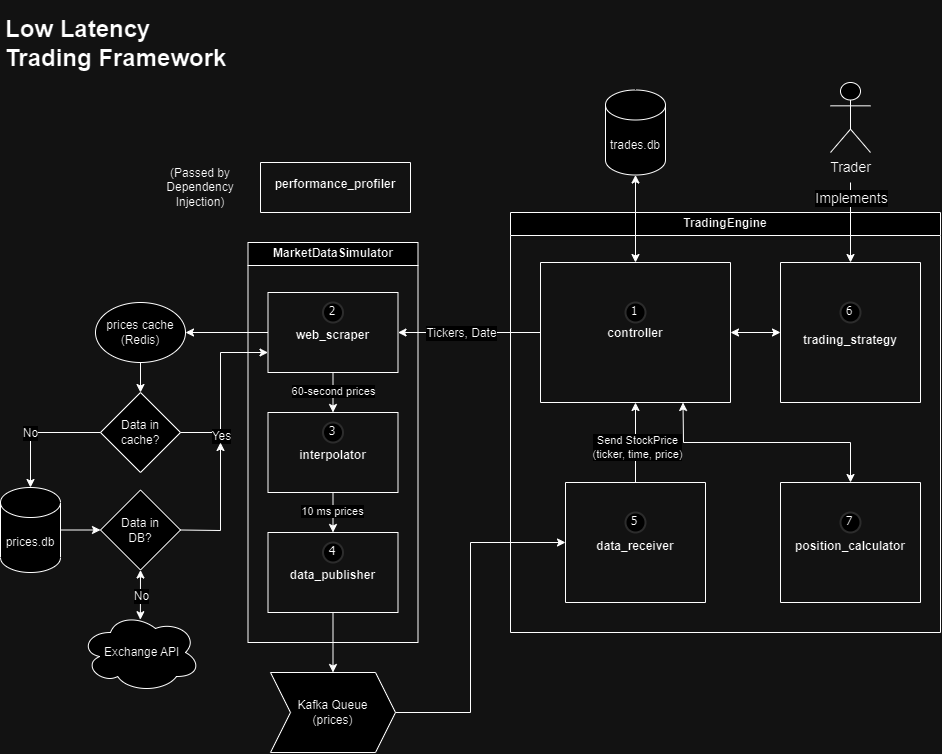

The diagram above was exported from draw.io. Its source (the exported page's mxGraphModel, read from the mxfile embedded in the PNG):
<mxGraphModel dx="1500" dy="853" grid="1" gridSize="10" guides="1" tooltips="1" connect="1" arrows="1" fold="1" page="1" pageScale="1" pageWidth="850" pageHeight="1100" math="0" shadow="0">
  <root>
    <mxCell id="0" />
    <mxCell id="1" parent="0" />
    <mxCell id="VyKBuyyWBRmMPZ-tObt2-19" value="TradingEngine" style="swimlane;whiteSpace=wrap;html=1;" parent="1" vertex="1">
      <mxGeometry x="560" y="320" width="430" height="420" as="geometry" />
    </mxCell>
    <mxCell id="VyKBuyyWBRmMPZ-tObt2-25" value="&#10;&#10;&#10;&#10;&#10;&#10;&#10;&#10;&#10;&#10;&#10;trading_strategy" style="swimlane;startSize=0;" parent="VyKBuyyWBRmMPZ-tObt2-19" vertex="1">
      <mxGeometry x="270" y="50" width="140" height="140" as="geometry" />
    </mxCell>
    <mxCell id="Rc5rPO31scCnQdxwiJ12-32" value="6" style="ellipse;whiteSpace=wrap;html=1;aspect=fixed;strokeWidth=2;fontFamily=Tahoma;spacingBottom=4;spacingRight=2;strokeColor=#d3d3d3;" parent="VyKBuyyWBRmMPZ-tObt2-25" vertex="1">
      <mxGeometry x="60" y="40" width="20" height="20" as="geometry" />
    </mxCell>
    <mxCell id="VyKBuyyWBRmMPZ-tObt2-27" value="" style="endArrow=classic;startArrow=classic;html=1;rounded=0;exitX=1;exitY=0.5;exitDx=0;exitDy=0;entryX=0;entryY=0.5;entryDx=0;entryDy=0;" parent="VyKBuyyWBRmMPZ-tObt2-19" source="iAPHfo29xE1B9HFlTSSh-2" target="VyKBuyyWBRmMPZ-tObt2-25" edge="1">
      <mxGeometry width="50" height="50" relative="1" as="geometry">
        <mxPoint x="270" y="130" as="sourcePoint" />
        <mxPoint x="-160" y="240" as="targetPoint" />
      </mxGeometry>
    </mxCell>
    <mxCell id="iAPHfo29xE1B9HFlTSSh-2" value="&#10;&#10;&#10;&#10;&#10;&#10;&#10;&#10;&#10;&#10;controller" style="swimlane;startSize=0;" parent="VyKBuyyWBRmMPZ-tObt2-19" vertex="1">
      <mxGeometry x="30" y="50" width="190" height="140" as="geometry" />
    </mxCell>
    <mxCell id="Rc5rPO31scCnQdxwiJ12-24" value="1" style="ellipse;whiteSpace=wrap;html=1;aspect=fixed;strokeWidth=2;fontFamily=Tahoma;spacingBottom=4;spacingRight=2;strokeColor=#d3d3d3;" parent="iAPHfo29xE1B9HFlTSSh-2" vertex="1">
      <mxGeometry x="85" y="40" width="20" height="20" as="geometry" />
    </mxCell>
    <mxCell id="iAPHfo29xE1B9HFlTSSh-20" value="&#10;&#10;&#10;&#10;&#10;&#10;&#10;&#10;&#10;data_receiver" style="swimlane;startSize=0;" parent="VyKBuyyWBRmMPZ-tObt2-19" vertex="1">
      <mxGeometry x="55" y="270" width="140" height="120" as="geometry" />
    </mxCell>
    <mxCell id="Rc5rPO31scCnQdxwiJ12-33" value="5" style="ellipse;whiteSpace=wrap;html=1;aspect=fixed;strokeWidth=2;fontFamily=Tahoma;spacingBottom=4;spacingRight=2;strokeColor=#d3d3d3;" parent="iAPHfo29xE1B9HFlTSSh-20" vertex="1">
      <mxGeometry x="60" y="30" width="20" height="20" as="geometry" />
    </mxCell>
    <mxCell id="xeDJ5pnS613tlPigBaKC-15" value="&#10;&#10;&#10;&#10;&#10;&#10;&#10;&#10;&#10;position_calculator" style="swimlane;startSize=0;" vertex="1" parent="VyKBuyyWBRmMPZ-tObt2-19">
      <mxGeometry x="270" y="270" width="140" height="120" as="geometry" />
    </mxCell>
    <mxCell id="xeDJ5pnS613tlPigBaKC-16" value="7" style="ellipse;whiteSpace=wrap;html=1;aspect=fixed;strokeWidth=2;fontFamily=Tahoma;spacingBottom=4;spacingRight=2;strokeColor=#d3d3d3;" vertex="1" parent="xeDJ5pnS613tlPigBaKC-15">
      <mxGeometry x="60" y="30" width="20" height="20" as="geometry" />
    </mxCell>
    <mxCell id="VyKBuyyWBRmMPZ-tObt2-36" value="" style="endArrow=classic;startArrow=classic;html=1;rounded=0;entryX=0.75;entryY=1;entryDx=0;entryDy=0;exitX=0.5;exitY=0;exitDx=0;exitDy=0;" parent="VyKBuyyWBRmMPZ-tObt2-19" source="xeDJ5pnS613tlPigBaKC-15" target="iAPHfo29xE1B9HFlTSSh-2" edge="1">
      <mxGeometry width="50" height="50" relative="1" as="geometry">
        <mxPoint x="95" y="270" as="sourcePoint" />
        <mxPoint x="115" y="230" as="targetPoint" />
        <Array as="points">
          <mxPoint x="340" y="230" />
          <mxPoint x="173" y="230" />
        </Array>
      </mxGeometry>
    </mxCell>
    <mxCell id="xeDJ5pnS613tlPigBaKC-19" value="" style="endArrow=classic;html=1;rounded=0;exitX=0.5;exitY=0;exitDx=0;exitDy=0;entryX=0.5;entryY=1;entryDx=0;entryDy=0;" edge="1" parent="VyKBuyyWBRmMPZ-tObt2-19" source="iAPHfo29xE1B9HFlTSSh-20" target="iAPHfo29xE1B9HFlTSSh-2">
      <mxGeometry width="50" height="50" relative="1" as="geometry">
        <mxPoint x="-140" y="230" as="sourcePoint" />
        <mxPoint x="-90" y="180" as="targetPoint" />
      </mxGeometry>
    </mxCell>
    <mxCell id="xeDJ5pnS613tlPigBaKC-46" value="Send StockPrice&lt;br&gt;(ticker, time, price)" style="edgeLabel;html=1;align=center;verticalAlign=middle;resizable=0;points=[];" vertex="1" connectable="0" parent="xeDJ5pnS613tlPigBaKC-19">
      <mxGeometry x="-0.1143" y="-1" relative="1" as="geometry">
        <mxPoint as="offset" />
      </mxGeometry>
    </mxCell>
    <mxCell id="VyKBuyyWBRmMPZ-tObt2-20" value="MarketDataSimulator" style="swimlane;whiteSpace=wrap;html=1;" parent="1" vertex="1">
      <mxGeometry x="297.5" y="350" width="170" height="400" as="geometry" />
    </mxCell>
    <mxCell id="VyKBuyyWBRmMPZ-tObt2-22" value="&#10;&#10;&#10;&#10;&#10;&#10;interpolator" style="swimlane;startSize=0;" parent="VyKBuyyWBRmMPZ-tObt2-20" vertex="1">
      <mxGeometry x="20" y="170" width="130" height="80" as="geometry" />
    </mxCell>
    <mxCell id="Rc5rPO31scCnQdxwiJ12-30" value="3" style="ellipse;whiteSpace=wrap;html=1;aspect=fixed;strokeWidth=2;fontFamily=Tahoma;spacingBottom=4;spacingRight=2;strokeColor=#d3d3d3;" parent="VyKBuyyWBRmMPZ-tObt2-22" vertex="1">
      <mxGeometry x="55" y="10" width="20" height="20" as="geometry" />
    </mxCell>
    <mxCell id="yubQsmbWFmRafekZ4aJN-21" value="&#10;&#10;&#10;&#10;&#10;&#10;data_publisher" style="swimlane;startSize=0;" parent="VyKBuyyWBRmMPZ-tObt2-20" vertex="1">
      <mxGeometry x="20" y="290" width="130" height="80" as="geometry" />
    </mxCell>
    <mxCell id="Rc5rPO31scCnQdxwiJ12-31" value="4" style="ellipse;whiteSpace=wrap;html=1;aspect=fixed;strokeWidth=2;fontFamily=Tahoma;spacingBottom=4;spacingRight=2;strokeColor=#d3d3d3;" parent="yubQsmbWFmRafekZ4aJN-21" vertex="1">
      <mxGeometry x="55" y="10" width="20" height="20" as="geometry" />
    </mxCell>
    <mxCell id="Rc5rPO31scCnQdxwiJ12-15" value="&#10;&#10;&#10;&#10;&#10;&#10;web_scraper" style="swimlane;startSize=0;" parent="VyKBuyyWBRmMPZ-tObt2-20" vertex="1">
      <mxGeometry x="20" y="50" width="130" height="80" as="geometry" />
    </mxCell>
    <mxCell id="Rc5rPO31scCnQdxwiJ12-29" value="2" style="ellipse;whiteSpace=wrap;html=1;aspect=fixed;strokeWidth=2;fontFamily=Tahoma;spacingBottom=4;spacingRight=2;strokeColor=#d3d3d3;" parent="Rc5rPO31scCnQdxwiJ12-15" vertex="1">
      <mxGeometry x="55" y="10" width="20" height="20" as="geometry" />
    </mxCell>
    <mxCell id="Rc5rPO31scCnQdxwiJ12-19" value="" style="endArrow=classic;html=1;rounded=0;exitX=0.5;exitY=1;exitDx=0;exitDy=0;entryX=0.5;entryY=0;entryDx=0;entryDy=0;" parent="VyKBuyyWBRmMPZ-tObt2-20" source="Rc5rPO31scCnQdxwiJ12-15" target="VyKBuyyWBRmMPZ-tObt2-22" edge="1">
      <mxGeometry width="50" height="50" relative="1" as="geometry">
        <mxPoint x="360" y="130" as="sourcePoint" />
        <mxPoint x="410" y="80" as="targetPoint" />
      </mxGeometry>
    </mxCell>
    <mxCell id="xeDJ5pnS613tlPigBaKC-48" value="60-second prices" style="edgeLabel;html=1;align=center;verticalAlign=middle;resizable=0;points=[];" vertex="1" connectable="0" parent="Rc5rPO31scCnQdxwiJ12-19">
      <mxGeometry x="-0.09" relative="1" as="geometry">
        <mxPoint as="offset" />
      </mxGeometry>
    </mxCell>
    <mxCell id="xeDJ5pnS613tlPigBaKC-26" value="" style="endArrow=classic;html=1;rounded=0;exitX=0.5;exitY=1;exitDx=0;exitDy=0;entryX=0.5;entryY=0;entryDx=0;entryDy=0;" edge="1" parent="VyKBuyyWBRmMPZ-tObt2-20" source="VyKBuyyWBRmMPZ-tObt2-22" target="yubQsmbWFmRafekZ4aJN-21">
      <mxGeometry width="50" height="50" relative="1" as="geometry">
        <mxPoint x="230" y="250" as="sourcePoint" />
        <mxPoint x="320" y="70" as="targetPoint" />
      </mxGeometry>
    </mxCell>
    <mxCell id="xeDJ5pnS613tlPigBaKC-49" value="10 ms prices" style="edgeLabel;html=1;align=center;verticalAlign=middle;resizable=0;points=[];" vertex="1" connectable="0" parent="xeDJ5pnS613tlPigBaKC-26">
      <mxGeometry x="-0.04" y="-1" relative="1" as="geometry">
        <mxPoint as="offset" />
      </mxGeometry>
    </mxCell>
    <mxCell id="yubQsmbWFmRafekZ4aJN-5" value="" style="endArrow=classic;html=1;rounded=0;entryX=0.5;entryY=0;entryDx=0;entryDy=0;" parent="1" target="VyKBuyyWBRmMPZ-tObt2-25" edge="1">
      <mxGeometry width="50" height="50" relative="1" as="geometry">
        <mxPoint x="900" y="290" as="sourcePoint" />
        <mxPoint x="750" y="480" as="targetPoint" />
        <Array as="points" />
      </mxGeometry>
    </mxCell>
    <mxCell id="Rc5rPO31scCnQdxwiJ12-14" value="&lt;font style=&quot;font-size: 14px;&quot;&gt;Implements&lt;/font&gt;" style="edgeLabel;html=1;align=center;verticalAlign=middle;resizable=0;points=[];" parent="yubQsmbWFmRafekZ4aJN-5" vertex="1" connectable="0">
      <mxGeometry x="0.0092" relative="1" as="geometry">
        <mxPoint y="-25" as="offset" />
      </mxGeometry>
    </mxCell>
    <mxCell id="iAPHfo29xE1B9HFlTSSh-11" value="&lt;font style=&quot;font-size: 14px;&quot;&gt;Trader&lt;/font&gt;" style="shape=umlActor;verticalLabelPosition=bottom;verticalAlign=top;html=1;outlineConnect=0;" parent="1" vertex="1">
      <mxGeometry x="880" y="190" width="40" height="70" as="geometry" />
    </mxCell>
    <mxCell id="Rc5rPO31scCnQdxwiJ12-12" value="&amp;nbsp;Exchange API" style="ellipse;shape=cloud;whiteSpace=wrap;html=1;" parent="1" vertex="1">
      <mxGeometry x="130" y="720" width="120" height="80" as="geometry" />
    </mxCell>
    <mxCell id="Rc5rPO31scCnQdxwiJ12-18" value="" style="endArrow=classic;startArrow=classic;html=1;rounded=0;entryX=0.5;entryY=1;entryDx=0;entryDy=0;exitX=0.499;exitY=0.09;exitDx=0;exitDy=0;exitPerimeter=0;" parent="1" source="Rc5rPO31scCnQdxwiJ12-12" target="xeDJ5pnS613tlPigBaKC-4" edge="1">
      <mxGeometry width="50" height="50" relative="1" as="geometry">
        <mxPoint x="130" y="420" as="sourcePoint" />
        <mxPoint x="240" y="260" as="targetPoint" />
      </mxGeometry>
    </mxCell>
    <mxCell id="xeDJ5pnS613tlPigBaKC-42" value="No" style="edgeLabel;html=1;align=center;verticalAlign=middle;resizable=0;points=[];fontSize=12;" vertex="1" connectable="0" parent="Rc5rPO31scCnQdxwiJ12-18">
      <mxGeometry x="-0.0063" relative="1" as="geometry">
        <mxPoint as="offset" />
      </mxGeometry>
    </mxCell>
    <mxCell id="Rc5rPO31scCnQdxwiJ12-34" value="Kafka Queue&lt;br&gt;(prices)" style="shape=step;perimeter=stepPerimeter;whiteSpace=wrap;html=1;fixedSize=1;" parent="1" vertex="1">
      <mxGeometry x="320" y="780" width="125" height="80" as="geometry" />
    </mxCell>
    <mxCell id="Rc5rPO31scCnQdxwiJ12-36" value="" style="endArrow=classic;html=1;rounded=0;exitX=0.5;exitY=1;exitDx=0;exitDy=0;entryX=0.5;entryY=0;entryDx=0;entryDy=0;" parent="1" source="yubQsmbWFmRafekZ4aJN-21" target="Rc5rPO31scCnQdxwiJ12-34" edge="1">
      <mxGeometry width="50" height="50" relative="1" as="geometry">
        <mxPoint x="420" y="470" as="sourcePoint" />
        <mxPoint x="443" y="640" as="targetPoint" />
        <Array as="points" />
      </mxGeometry>
    </mxCell>
    <mxCell id="Rc5rPO31scCnQdxwiJ12-37" value="" style="endArrow=classic;html=1;rounded=0;exitX=1;exitY=0.5;exitDx=0;exitDy=0;entryX=0;entryY=0.5;entryDx=0;entryDy=0;" parent="1" source="Rc5rPO31scCnQdxwiJ12-34" target="iAPHfo29xE1B9HFlTSSh-20" edge="1">
      <mxGeometry width="50" height="50" relative="1" as="geometry">
        <mxPoint x="420" y="470" as="sourcePoint" />
        <mxPoint x="510" y="650" as="targetPoint" />
        <Array as="points">
          <mxPoint x="520" y="820" />
          <mxPoint x="520" y="650" />
        </Array>
      </mxGeometry>
    </mxCell>
    <mxCell id="Rc5rPO31scCnQdxwiJ12-44" value="" style="endArrow=classic;startArrow=classic;html=1;rounded=0;exitX=0.5;exitY=0;exitDx=0;exitDy=0;entryX=0.5;entryY=1;entryDx=0;entryDy=0;entryPerimeter=0;" parent="1" source="iAPHfo29xE1B9HFlTSSh-2" target="1-1V_FaBhUiQcesKZrQ9-6" edge="1">
      <mxGeometry width="50" height="50" relative="1" as="geometry">
        <mxPoint x="420" y="490" as="sourcePoint" />
        <mxPoint x="750" y="290" as="targetPoint" />
      </mxGeometry>
    </mxCell>
    <mxCell id="Rc5rPO31scCnQdxwiJ12-47" value="" style="endArrow=classic;html=1;rounded=0;entryX=1;entryY=0.5;entryDx=0;entryDy=0;exitX=0;exitY=0.5;exitDx=0;exitDy=0;" parent="1" source="Rc5rPO31scCnQdxwiJ12-15" target="Rc5rPO31scCnQdxwiJ12-49" edge="1">
      <mxGeometry width="50" height="50" relative="1" as="geometry">
        <mxPoint x="300" y="440" as="sourcePoint" />
        <mxPoint x="290" y="207.5" as="targetPoint" />
      </mxGeometry>
    </mxCell>
    <mxCell id="Rc5rPO31scCnQdxwiJ12-49" value="prices cache&lt;br&gt;(Redis)" style="ellipse;whiteSpace=wrap;html=1;" parent="1" vertex="1">
      <mxGeometry x="145" y="410" width="90" height="60" as="geometry" />
    </mxCell>
    <mxCell id="Rc5rPO31scCnQdxwiJ12-50" value="Data in cache?" style="rhombus;whiteSpace=wrap;html=1;" parent="1" vertex="1">
      <mxGeometry x="150" y="500" width="80" height="80" as="geometry" />
    </mxCell>
    <mxCell id="Rc5rPO31scCnQdxwiJ12-52" value="" style="endArrow=classic;html=1;rounded=0;exitX=1;exitY=0.5;exitDx=0;exitDy=0;entryX=0;entryY=0.75;entryDx=0;entryDy=0;" parent="1" source="Rc5rPO31scCnQdxwiJ12-50" target="Rc5rPO31scCnQdxwiJ12-15" edge="1">
      <mxGeometry width="50" height="50" relative="1" as="geometry">
        <mxPoint x="160" y="217.5" as="sourcePoint" />
        <mxPoint x="310" y="460" as="targetPoint" />
        <Array as="points">
          <mxPoint x="270" y="540" />
          <mxPoint x="270" y="460" />
        </Array>
      </mxGeometry>
    </mxCell>
    <mxCell id="Rc5rPO31scCnQdxwiJ12-53" value="&lt;font style=&quot;font-size: 12px;&quot;&gt;Yes&lt;/font&gt;" style="edgeLabel;html=1;align=center;verticalAlign=middle;resizable=0;points=[];fontSize=12;" parent="Rc5rPO31scCnQdxwiJ12-52" vertex="1" connectable="0">
      <mxGeometry x="-0.4669" y="1" relative="1" as="geometry">
        <mxPoint x="1" y="8" as="offset" />
      </mxGeometry>
    </mxCell>
    <mxCell id="1-1V_FaBhUiQcesKZrQ9-6" value="trades.db" style="shape=cylinder3;whiteSpace=wrap;html=1;boundedLbl=1;backgroundOutline=1;size=15;" parent="1" vertex="1">
      <mxGeometry x="655" y="197.5" width="60" height="85" as="geometry" />
    </mxCell>
    <mxCell id="xeDJ5pnS613tlPigBaKC-20" value="" style="endArrow=classic;html=1;rounded=0;exitX=0;exitY=0.5;exitDx=0;exitDy=0;entryX=0.5;entryY=0;entryDx=0;entryDy=0;entryPerimeter=0;" edge="1" parent="1" source="Rc5rPO31scCnQdxwiJ12-50" target="Rc5rPO31scCnQdxwiJ12-46">
      <mxGeometry width="50" height="50" relative="1" as="geometry">
        <mxPoint x="230" y="397.5" as="sourcePoint" />
        <mxPoint x="280" y="347.5" as="targetPoint" />
        <Array as="points">
          <mxPoint x="80" y="540" />
        </Array>
      </mxGeometry>
    </mxCell>
    <mxCell id="xeDJ5pnS613tlPigBaKC-40" value="No" style="edgeLabel;html=1;align=center;verticalAlign=middle;resizable=0;points=[];fontSize=12;" vertex="1" connectable="0" parent="xeDJ5pnS613tlPigBaKC-20">
      <mxGeometry x="-0.2938" y="-1" relative="1" as="geometry">
        <mxPoint x="-26" y="1" as="offset" />
      </mxGeometry>
    </mxCell>
    <mxCell id="xeDJ5pnS613tlPigBaKC-24" value="" style="endArrow=classic;html=1;rounded=0;exitX=0;exitY=0.5;exitDx=0;exitDy=0;entryX=1;entryY=0.5;entryDx=0;entryDy=0;" edge="1" parent="1" source="iAPHfo29xE1B9HFlTSSh-2" target="Rc5rPO31scCnQdxwiJ12-15">
      <mxGeometry width="50" height="50" relative="1" as="geometry">
        <mxPoint x="360" y="470" as="sourcePoint" />
        <mxPoint x="410" y="420" as="targetPoint" />
      </mxGeometry>
    </mxCell>
    <mxCell id="xeDJ5pnS613tlPigBaKC-44" value="Tickers, Date" style="edgeLabel;html=1;align=center;verticalAlign=middle;resizable=0;points=[];fontSize=12;" vertex="1" connectable="0" parent="xeDJ5pnS613tlPigBaKC-24">
      <mxGeometry x="0.2476" y="-1" relative="1" as="geometry">
        <mxPoint x="9" y="1" as="offset" />
      </mxGeometry>
    </mxCell>
    <mxCell id="xeDJ5pnS613tlPigBaKC-31" value="" style="endArrow=classic;html=1;rounded=0;entryX=0;entryY=0.5;entryDx=0;entryDy=0;exitX=1;exitY=0.5;exitDx=0;exitDy=0;exitPerimeter=0;" edge="1" parent="1" source="Rc5rPO31scCnQdxwiJ12-46" target="xeDJ5pnS613tlPigBaKC-4">
      <mxGeometry width="50" height="50" relative="1" as="geometry">
        <mxPoint x="130" y="750" as="sourcePoint" />
        <mxPoint x="110" y="682" as="targetPoint" />
      </mxGeometry>
    </mxCell>
    <mxCell id="Rc5rPO31scCnQdxwiJ12-46" value="prices.db" style="shape=cylinder3;whiteSpace=wrap;html=1;boundedLbl=1;backgroundOutline=1;size=15;" parent="1" vertex="1">
      <mxGeometry x="50" y="595" width="60" height="85" as="geometry" />
    </mxCell>
    <mxCell id="xeDJ5pnS613tlPigBaKC-4" value="Data in &lt;br&gt;DB?" style="rhombus;whiteSpace=wrap;html=1;" vertex="1" parent="1">
      <mxGeometry x="150" y="597.5" width="80" height="80" as="geometry" />
    </mxCell>
    <mxCell id="xeDJ5pnS613tlPigBaKC-35" value="" style="endArrow=classic;html=1;rounded=0;exitX=1;exitY=0.5;exitDx=0;exitDy=0;" edge="1" parent="1" source="xeDJ5pnS613tlPigBaKC-4">
      <mxGeometry width="50" height="50" relative="1" as="geometry">
        <mxPoint x="560" y="590" as="sourcePoint" />
        <mxPoint x="270" y="550" as="targetPoint" />
        <Array as="points">
          <mxPoint x="270" y="638" />
        </Array>
      </mxGeometry>
    </mxCell>
    <mxCell id="xeDJ5pnS613tlPigBaKC-39" value="" style="endArrow=classic;html=1;rounded=0;exitX=0.5;exitY=1;exitDx=0;exitDy=0;entryX=0.5;entryY=0;entryDx=0;entryDy=0;" edge="1" parent="1" source="Rc5rPO31scCnQdxwiJ12-49" target="Rc5rPO31scCnQdxwiJ12-50">
      <mxGeometry width="50" height="50" relative="1" as="geometry">
        <mxPoint x="470" y="610" as="sourcePoint" />
        <mxPoint x="520" y="560" as="targetPoint" />
      </mxGeometry>
    </mxCell>
    <mxCell id="VyKBuyyWBRmMPZ-tObt2-34" value="&#10;&#10;&#10;performance_profiler" style="swimlane;startSize=0;" parent="1" vertex="1">
      <mxGeometry x="310" y="270" width="150" height="50" as="geometry" />
    </mxCell>
    <mxCell id="xeDJ5pnS613tlPigBaKC-65" value="&lt;h1&gt;Low Latency Trading Framework&lt;/h1&gt;" style="text;html=1;strokeColor=none;fillColor=none;spacing=5;spacingTop=-20;whiteSpace=wrap;overflow=hidden;rounded=0;" vertex="1" parent="1">
      <mxGeometry x="50" y="117.5" width="232.5" height="80" as="geometry" />
    </mxCell>
    <mxCell id="xeDJ5pnS613tlPigBaKC-67" value="(Passed by Dependency Injection)" style="text;html=1;strokeColor=none;fillColor=none;align=center;verticalAlign=middle;whiteSpace=wrap;rounded=0;" vertex="1" parent="1">
      <mxGeometry x="220" y="280" width="60" height="30" as="geometry" />
    </mxCell>
  </root>
</mxGraphModel>